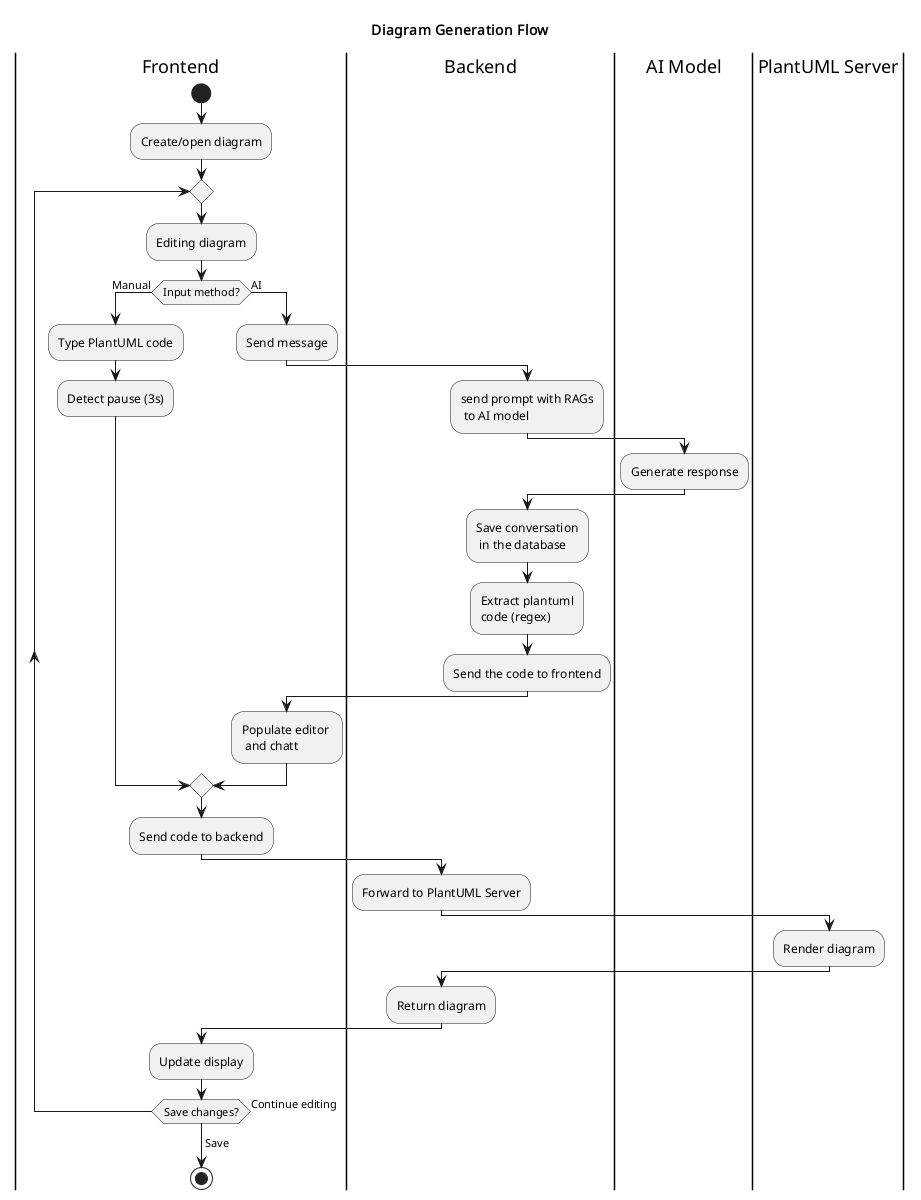

The diagram above was rendered by PlantUML. Its source (embedded in the PNG):
@startuml
title Diagram Generation Flow

|Frontend|
start
:Create/open diagram;

repeat
  :Editing diagram;
  
  if (Input method?) then (Manual)
    :Type PlantUML code;
    :Detect pause (3s);
  else (AI)
    :Send message;
    
    |Backend|
    :send prompt with RAGs\n to AI model;
    
    |AI Model|
    :Generate response;
    
    |Backend|
    :Save conversation\n in the database;
    :Extract plantuml\ncode (regex);
    :Send the code to frontend;
    
    |Frontend|
    :Populate editor \n and chatt;
  endif
  
  :Send code to backend;
  
  |Backend|
  :Forward to PlantUML Server;
  
  |PlantUML Server|
  :Render diagram;
  
  |Backend|
  :Return diagram;
  
  |Frontend|
  :Update display;
  
repeat while (Save changes?) is (Continue editing)
-> Save;

stop

@enduml